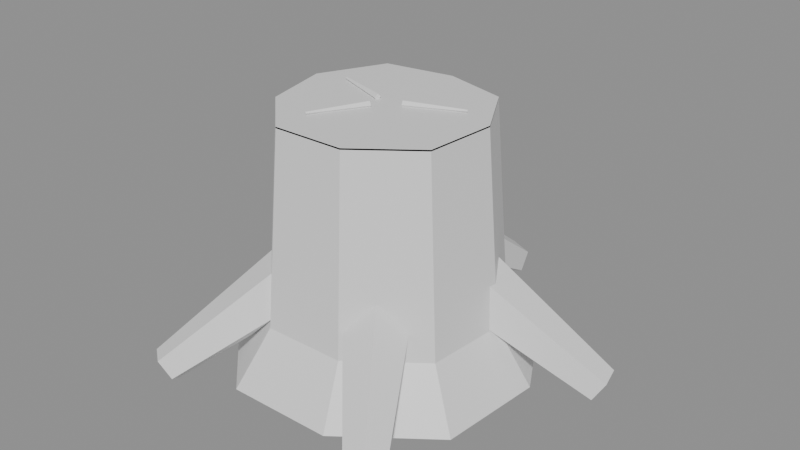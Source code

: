 # Source: TallCutStump.blend  (saved by Blender 5.2.44; exported with 4.5.12 LTS)
import bpy
from mathutils import Matrix  # noqa: F401  (used for matrix-valued properties, if any)

bpy.ops.wm.read_factory_settings(use_empty=True)
scene = bpy.context.scene
scene.name = 'Scene'

# ---- materials (node trees are filled in below, after node groups)
mat_alpinetreepalette = bpy.data.materials.new('AlpineTreePalette')
mat_alpinetreepalette.roughness = 0.5

# ---- material node trees
mat_alpinetreepalette.use_nodes = True; mat_alpinetreepalette.node_tree.nodes.clear()
_N = mat_alpinetreepalette.node_tree.nodes; _L = mat_alpinetreepalette.node_tree.links
n0 = _N.new('ShaderNodeBsdfPrincipled'); n0.name = 'Principled BSDF'; n0.location = (-200, 100)
n0.inputs[10].default_value = 0.005
n1 = _N.new('ShaderNodeOutputMaterial'); n1.name = 'Material Output'; n1.location = (200, 100)
n2 = _N.new('ShaderNodeNormalMap'); n2.name = 'Normal Map'; n2.location = (-600, -600)
n2.label = 'Normal/Map'
n2.width = 160
n2.inputs[0].default_value = 0.0
_L.new(n0.outputs[0], n1.inputs[0])
_L.new(n2.outputs[0], n0.inputs[5])
n1.is_active_output = True

# ---- meshes
me_22_tall_cut_stump___tree_or_wood_001 = bpy.data.meshes.new('22 Tall Cut Stump | Tree or Wood.001')
me_22_tall_cut_stump___tree_or_wood_001.from_pydata([(0.638, 0.03988, -0.1095), (0.421, 0.03988, -0.4972), (0.002766, 0.03988, -0.6101), (-0.4453, 0.03988, -0.5356), (-0.6521, 0.03988, -0.118), (-0.5578, 0.03988, 0.3187), (-0.2347, 0.03988, 0.6359), (0.2266, 0.03988, 0.6315), (0.6, 0.03988, 0.3501), (0.4891, 0.2709, -0.08397), (0.3228, 0.2709, -0.3812), (0.00212, 0.2709, -0.4677), (-0.3414, 0.2709, -0.4106), (-0.4999, 0.2709, -0.09049), (-0.4276, 0.2709, 0.2443), (-0.1799, 0.2709, 0.4875), (0.1737, 0.2709, 0.4842), (0.46, 0.2709, 0.2684), (0.4253, 1.09, -0.07301), (0.2807, 1.09, -0.3314), (0.001844, 1.09, -0.4067), (-0.2969, 1.09, -0.3571), (-0.4347, 1.09, -0.07868), (-0.3719, 1.09, 0.2125), (-0.1565, 1.09, 0.4239), (0.1511, 1.09, 0.421), (0.4, 1.09, 0.2334), (0.4253, 1.096, -0.07301), (0.2807, 1.096, -0.3314), (0.001844, 1.096, -0.4067), (-0.2969, 1.096, -0.3571), (-0.4347, 1.096, -0.07868), (-0.3719, 1.096, 0.2125), (-0.1565, 1.096, 0.4239), (0.1511, 1.096, 0.421), (0.4, 1.096, 0.2334), (0.336, 1.096, -0.05768), (0.2217, 1.096, -0.2618), (0.001457, 1.096, -0.3213), (-0.2345, 1.096, -0.2821), (-0.3434, 1.096, -0.06216), (-0.2938, 1.096, 0.1678), (-0.1236, 1.096, 0.3349), (0.1193, 1.096, 0.3326), (0.316, 1.096, 0.1844), (0.2595, 1.096, -0.04454), (0.1712, 1.096, -0.2022), (0.001125, 1.096, -0.2481), (-0.1811, 1.096, -0.2178), (-0.2652, 1.096, -0.048), (-0.2268, 1.096, 0.1296), (-0.09545, 1.096, 0.2586), (0.09216, 1.096, 0.2568), (0.244, 1.096, 0.1424), (0.1361, 1.096, -0.02336), (0.08982, 1.096, -0.1061), (0.00059, 1.096, -0.1302), (-0.095, 1.096, -0.1143), (-0.1391, 1.096, -0.02518), (-0.119, 1.096, 0.06799), (-0.05007, 1.096, 0.1357), (0.04834, 1.096, 0.1347), (0.128, 1.096, 0.07468), (0.8191, 0.0009036, -0.2669), (0.8643, 0.03485, -0.1955), (0.9072, 0.1103, -0.2228), (0.8886, 0.123, -0.3109), (0.8341, 0.05537, -0.3382), (0.1183, 0.3844, -0.06354), (0.2086, 0.4523, 0.0791), (0.2945, 0.6032, 0.02462), (0.2572, 0.6286, -0.1517), (0.1483, 0.4934, -0.2062), (-0.0646, 0.0632, -0.9029), (-0.009784, 0.002676, -0.8628), (0.07622, 0.02812, -0.8781), (0.07456, 0.1044, -0.9277), (-0.01247, 0.126, -0.9431), (-0.1517, 0.509, -0.215), (-0.04209, 0.388, -0.1347), (0.1299, 0.4389, -0.1654), (0.1266, 0.5914, -0.2646), (-0.04747, 0.6347, -0.2953), (-0.8986, 0.1287, -0.2912), (-0.8847, 0.07333, -0.2203), (-0.8294, 0.00631, -0.2474), (-0.8092, 0.02024, -0.335), (-0.8519, 0.09586, -0.362), (-0.2912, 0.64, -0.06933), (-0.2634, 0.5293, 0.07242), (-0.1529, 0.3952, 0.01827), (-0.1123, 0.4231, -0.1569), (-0.1978, 0.5743, -0.2111), (-0.598, 0.1173, 0.723), (-0.5252, 0.1174, 0.7775), (-0.4743, 0.04491, 0.7567), (-0.5157, 0.0, 0.6892), (-0.5921, 0.04475, 0.6684), (-0.2427, 0.6173, 0.1721), (-0.09706, 0.6175, 0.2813), (0.00466, 0.4724, 0.2396), (-0.07809, 0.3826, 0.1047), (-0.231, 0.4721, 0.06299), (0.4624, 0.01356, 0.738), (0.469, 0.08677, 0.7916), (0.5466, 0.1297, 0.7711), (0.5879, 0.08308, 0.7048), (0.5359, 0.01127, 0.6844), (0.008032, 0.4097, 0.1757), (0.02121, 0.5562, 0.283), (0.1763, 0.6421, 0.242), (0.259, 0.5488, 0.1094), (0.155, 0.4052, 0.06846), (0.05941, 1.117, -0.02512), (0.06486, 1.103, -0.01222), (0.05941, 1.089, -0.02512), (0.05396, 1.103, -0.03801), (0.2891, 1.108, -0.1222), (0.2911, 1.103, -0.1176), (0.2891, 1.098, -0.1222), (0.2872, 1.103, -0.1268), (-0.06077, 1.089, -0.02161), (-0.06546, 1.103, -0.008416), (-0.06077, 1.117, -0.02161), (-0.05608, 1.103, -0.0348), (-0.2958, 1.098, -0.1052), (-0.2974, 1.103, -0.1004), (-0.2958, 1.108, -0.1052), (-0.2941, 1.103, -0.1099), (-0.03162, 1.089, 0.05622), (-0.01942, 1.103, 0.06308), (-0.03162, 1.117, 0.05622), (-0.04382, 1.103, 0.04935), (-0.1539, 1.098, 0.2736), (-0.1495, 1.103, 0.276), (-0.1539, 1.108, 0.2736), (-0.1583, 1.103, 0.2711)], [], [(0, 1, 10, 9), (1, 2, 11, 10), (2, 3, 12, 11), (3, 4, 13, 12), (4, 5, 14, 13), (5, 6, 15, 14), (6, 7, 16, 15), (7, 8, 17, 16), (8, 0, 9, 17), (9, 10, 19, 18), (10, 11, 20, 19), (11, 12, 21, 20), (12, 13, 22, 21), (13, 14, 23, 22), (14, 15, 24, 23), (15, 16, 25, 24), (16, 17, 26, 25), (17, 9, 18, 26), (8, 7, 6, 5, 4, 3, 2, 1, 0), (27, 28, 37, 36), (28, 29, 38, 37), (29, 30, 39, 38), (30, 31, 40, 39), (31, 32, 41, 40), (32, 33, 42, 41), (33, 34, 43, 42), (34, 35, 44, 43), (35, 27, 36, 44), (36, 37, 46, 45), (37, 38, 47, 46), (38, 39, 48, 47), (39, 40, 49, 48), (40, 41, 50, 49), (41, 42, 51, 50), (42, 43, 52, 51), (43, 44, 53, 52), (44, 36, 45, 53), (45, 46, 55, 54), (46, 47, 56, 55), (47, 48, 57, 56), (48, 49, 58, 57), (49, 50, 59, 58), (50, 51, 60, 59), (51, 52, 61, 60), (52, 53, 62, 61), (53, 45, 54, 62), (54, 55, 56, 57, 58, 59, 60, 61, 62), (63, 64, 69, 68), (64, 65, 70, 69), (65, 66, 71, 70), (66, 67, 72, 71), (67, 63, 68, 72), (67, 66, 65, 64, 63), (68, 69, 70, 71, 72), (73, 74, 79, 78), (74, 75, 80, 79), (75, 76, 81, 80), (76, 77, 82, 81), (77, 73, 78, 82), (77, 76, 75, 74, 73), (78, 79, 80, 81, 82), (83, 84, 89, 88), (84, 85, 90, 89), (85, 86, 91, 90), (86, 87, 92, 91), (87, 83, 88, 92), (87, 86, 85, 84, 83), (88, 89, 90, 91, 92), (93, 94, 99, 98), (94, 95, 100, 99), (95, 96, 101, 100), (96, 97, 102, 101), (97, 93, 98, 102), (97, 96, 95, 94, 93), (98, 99, 100, 101, 102), (103, 104, 109, 108), (104, 105, 110, 109), (105, 106, 111, 110), (106, 107, 112, 111), (107, 103, 108, 112), (107, 106, 105, 104, 103), (108, 109, 110, 111, 112), (113, 114, 118, 117), (114, 115, 119, 118), (115, 116, 120, 119), (116, 113, 117, 120), (116, 115, 114, 113), (117, 118, 119, 120), (121, 122, 126, 125), (122, 123, 127, 126), (123, 124, 128, 127), (124, 121, 125, 128), (124, 123, 122, 121), (125, 126, 127, 128), (129, 130, 134, 133), (130, 131, 135, 134), (131, 132, 136, 135), (132, 129, 133, 136), (132, 131, 130, 129), (133, 134, 135, 136)])
_uv = me_22_tall_cut_stump___tree_or_wood_001.uv_layers.new(name='PaletteUV')
_uv.uv.foreach_set('vector', [0.1562, 0.5, 0.1562, 0.5, 0.1562, 0.5, 0.1562, 0.5, 0.03125, 0.5, 0.03125, 0.5, 0.03125, 0.5, 0.03125, 0.5, 0.1562, 0.5, 0.1562, 0.5, 0.1562, 0.5, 0.1562, 0.5, 0.1562, 0.5, 0.1562, 0.5, 0.1562, 0.5, 0.1562, 0.5, 0.1562, 0.5, 0.1562, 0.5, 0.1562, 0.5, 0.1562, 0.5, 0.03125, 0.5, 0.03125, 0.5, 0.03125, 0.5, 0.03125, 0.5, 0.1562, 0.5, 0.1562, 0.5, 0.1562, 0.5, 0.1562, 0.5, 0.1562, 0.5, 0.1562, 0.5, 0.1562, 0.5, 0.1562, 0.5, 0.1562, 0.5, 0.1562, 0.5, 0.1562, 0.5, 0.1562, 0.5, 0.03125, 0.5, 0.03125, 0.5, 0.03125, 0.5, 0.03125, 0.5, 0.1562, 0.5, 0.1562, 0.5, 0.1562, 0.5, 0.1562, 0.5, 0.1562, 0.5, 0.1562, 0.5, 0.1562, 0.5, 0.1562, 0.5, 0.1562, 0.5, 0.1562, 0.5, 0.1562, 0.5, 0.1562, 0.5, 0.03125, 0.5, 0.03125, 0.5, 0.03125, 0.5, 0.03125, 0.5, 0.1562, 0.5, 0.1562, 0.5, 0.1562, 0.5, 0.1562, 0.5, 0.1562, 0.5, 0.1562, 0.5, 0.1562, 0.5, 0.1562, 0.5, 0.1562, 0.5, 0.1562, 0.5, 0.1562, 0.5, 0.1562, 0.5, 0.03125, 0.5, 0.03125, 0.5, 0.03125, 0.5, 0.03125, 0.5, 0.1562, 0.5, 0.1562, 0.5, 0.1562, 0.5, 0.1562, 0.5, 0.1562, 0.5, 0.1562, 0.5, 0.1562, 0.5, 0.1562, 0.5, 0.1562, 0.5, 0.2812, 0.5, 0.2812, 0.5, 0.2812, 0.5, 0.2812, 0.5, 0.2812, 0.5, 0.2812, 0.5, 0.2812, 0.5, 0.2812, 0.5, 0.2812, 0.5, 0.2812, 0.5, 0.2812, 0.5, 0.2812, 0.5, 0.2812, 0.5, 0.2812, 0.5, 0.2812, 0.5, 0.2812, 0.5, 0.2812, 0.5, 0.2812, 0.5, 0.2812, 0.5, 0.2812, 0.5, 0.2812, 0.5, 0.2812, 0.5, 0.2812, 0.5, 0.2812, 0.5, 0.2812, 0.5, 0.2812, 0.5, 0.2812, 0.5, 0.2812, 0.5, 0.2812, 0.5, 0.2812, 0.5, 0.2812, 0.5, 0.2812, 0.5, 0.2812, 0.5, 0.2812, 0.5, 0.2812, 0.5, 0.2812, 0.5, 0.2188, 0.5, 0.2188, 0.5, 0.2188, 0.5, 0.2188, 0.5, 0.2188, 0.5, 0.2188, 0.5, 0.2188, 0.5, 0.2188, 0.5, 0.2188, 0.5, 0.2188, 0.5, 0.2188, 0.5, 0.2188, 0.5, 0.2188, 0.5, 0.2188, 0.5, 0.2188, 0.5, 0.2188, 0.5, 0.2188, 0.5, 0.2188, 0.5, 0.2188, 0.5, 0.2188, 0.5, 0.2188, 0.5, 0.2188, 0.5, 0.2188, 0.5, 0.2188, 0.5, 0.2188, 0.5, 0.2188, 0.5, 0.2188, 0.5, 0.2188, 0.5, 0.2188, 0.5, 0.2188, 0.5, 0.2188, 0.5, 0.2188, 0.5, 0.2188, 0.5, 0.2188, 0.5, 0.2188, 0.5, 0.2188, 0.5, 0.2812, 0.5, 0.2812, 0.5, 0.2812, 0.5, 0.2812, 0.5, 0.2812, 0.5, 0.2812, 0.5, 0.2812, 0.5, 0.2812, 0.5, 0.2812, 0.5, 0.2812, 0.5, 0.2812, 0.5, 0.2812, 0.5, 0.2812, 0.5, 0.2812, 0.5, 0.2812, 0.5, 0.2812, 0.5, 0.2812, 0.5, 0.2812, 0.5, 0.2812, 0.5, 0.2812, 0.5, 0.2812, 0.5, 0.2812, 0.5, 0.2812, 0.5, 0.2812, 0.5, 0.2812, 0.5, 0.2812, 0.5, 0.2812, 0.5, 0.2812, 0.5, 0.2812, 0.5, 0.2812, 0.5, 0.2812, 0.5, 0.2812, 0.5, 0.2812, 0.5, 0.2812, 0.5, 0.2812, 0.5, 0.2812, 0.5, 0.2812, 0.5, 0.2812, 0.5, 0.2812, 0.5, 0.2812, 0.5, 0.2812, 0.5, 0.2812, 0.5, 0.2812, 0.5, 0.2812, 0.5, 0.2812, 0.5, 0.1562, 0.5, 0.1562, 0.5, 0.1562, 0.5, 0.1562, 0.5, 0.1562, 0.5, 0.1562, 0.5, 0.1562, 0.5, 0.1562, 0.5, 0.1562, 0.5, 0.1562, 0.5, 0.1562, 0.5, 0.1562, 0.5, 0.1562, 0.5, 0.1562, 0.5, 0.1562, 0.5, 0.1562, 0.5, 0.1562, 0.5, 0.1562, 0.5, 0.1562, 0.5, 0.1562, 0.5, 0.1562, 0.5, 0.1562, 0.5, 0.1562, 0.5, 0.1562, 0.5, 0.1562, 0.5, 0.1562, 0.5, 0.1562, 0.5, 0.1562, 0.5, 0.1562, 0.5, 0.1562, 0.5, 0.1562, 0.5, 0.1562, 0.5, 0.1562, 0.5, 0.1562, 0.5, 0.1562, 0.5, 0.1562, 0.5, 0.1562, 0.5, 0.1562, 0.5, 0.1562, 0.5, 0.1562, 0.5, 0.1562, 0.5, 0.1562, 0.5, 0.1562, 0.5, 0.1562, 0.5, 0.1562, 0.5, 0.1562, 0.5, 0.1562, 0.5, 0.1562, 0.5, 0.1562, 0.5, 0.1562, 0.5, 0.1562, 0.5, 0.1562, 0.5, 0.1562, 0.5, 0.1562, 0.5, 0.1562, 0.5, 0.1562, 0.5, 0.1562, 0.5, 0.1562, 0.5, 0.1562, 0.5, 0.1562, 0.5, 0.1562, 0.5, 0.1562, 0.5, 0.1562, 0.5, 0.1562, 0.5, 0.1562, 0.5, 0.1562, 0.5, 0.1562, 0.5, 0.1562, 0.5, 0.1562, 0.5, 0.1562, 0.5, 0.1562, 0.5, 0.1562, 0.5, 0.1562, 0.5, 0.1562, 0.5, 0.1562, 0.5, 0.1562, 0.5, 0.1562, 0.5, 0.1562, 0.5, 0.1562, 0.5, 0.1562, 0.5, 0.1562, 0.5, 0.1562, 0.5, 0.1562, 0.5, 0.1562, 0.5, 0.1562, 0.5, 0.1562, 0.5, 0.1562, 0.5, 0.1562, 0.5, 0.1562, 0.5, 0.1562, 0.5, 0.1562, 0.5, 0.1562, 0.5, 0.1562, 0.5, 0.1562, 0.5, 0.1562, 0.5, 0.1562, 0.5, 0.1562, 0.5, 0.1562, 0.5, 0.1562, 0.5, 0.1562, 0.5, 0.1562, 0.5, 0.1562, 0.5, 0.1562, 0.5, 0.1562, 0.5, 0.1562, 0.5, 0.1562, 0.5, 0.1562, 0.5, 0.1562, 0.5, 0.1562, 0.5, 0.1562, 0.5, 0.1562, 0.5, 0.1562, 0.5, 0.1562, 0.5, 0.1562, 0.5, 0.1562, 0.5, 0.1562, 0.5, 0.1562, 0.5, 0.1562, 0.5, 0.1562, 0.5, 0.1562, 0.5, 0.1562, 0.5, 0.1562, 0.5, 0.1562, 0.5, 0.1562, 0.5, 0.1562, 0.5, 0.1562, 0.5, 0.1562, 0.5, 0.1562, 0.5, 0.1562, 0.5, 0.1562, 0.5, 0.1562, 0.5, 0.1562, 0.5, 0.1562, 0.5, 0.1562, 0.5, 0.1562, 0.5, 0.1562, 0.5, 0.1562, 0.5, 0.1562, 0.5, 0.1562, 0.5, 0.1562, 0.5, 0.1562, 0.5, 0.1562, 0.5, 0.1562, 0.5, 0.1562, 0.5, 0.1562, 0.5, 0.1562, 0.5, 0.1562, 0.5, 0.1562, 0.5, 0.1562, 0.5, 0.1562, 0.5, 0.09375, 0.5, 0.09375, 0.5, 0.09375, 0.5, 0.09375, 0.5, 0.09375, 0.5, 0.09375, 0.5, 0.09375, 0.5, 0.09375, 0.5, 0.09375, 0.5, 0.09375, 0.5, 0.09375, 0.5, 0.09375, 0.5, 0.09375, 0.5, 0.09375, 0.5, 0.09375, 0.5, 0.09375, 0.5, 0.09375, 0.5, 0.09375, 0.5, 0.09375, 0.5, 0.09375, 0.5, 0.09375, 0.5, 0.09375, 0.5, 0.09375, 0.5, 0.09375, 0.5, 0.09375, 0.5, 0.09375, 0.5, 0.09375, 0.5, 0.09375, 0.5, 0.09375, 0.5, 0.09375, 0.5, 0.09375, 0.5, 0.09375, 0.5, 0.09375, 0.5, 0.09375, 0.5, 0.09375, 0.5, 0.09375, 0.5, 0.09375, 0.5, 0.09375, 0.5, 0.09375, 0.5, 0.09375, 0.5, 0.09375, 0.5, 0.09375, 0.5, 0.09375, 0.5, 0.09375, 0.5, 0.09375, 0.5, 0.09375, 0.5, 0.09375, 0.5, 0.09375, 0.5, 0.09375, 0.5, 0.09375, 0.5, 0.09375, 0.5, 0.09375, 0.5, 0.09375, 0.5, 0.09375, 0.5, 0.09375, 0.5, 0.09375, 0.5, 0.09375, 0.5, 0.09375, 0.5, 0.09375, 0.5, 0.09375, 0.5, 0.09375, 0.5, 0.09375, 0.5, 0.09375, 0.5, 0.09375, 0.5, 0.09375, 0.5, 0.09375, 0.5, 0.09375, 0.5, 0.09375, 0.5, 0.09375, 0.5, 0.09375, 0.5, 0.09375, 0.5, 0.09375, 0.5])
me_22_tall_cut_stump___tree_or_wood_001.materials.append(mat_alpinetreepalette)
me_22_tall_cut_stump___tree_or_wood_001.update()
me_22_tall_cut_stump___tree_or_wood_001.normals_split_custom_set([tuple(v) for v in zip(*[iter([0.7428, 0.5247, -0.4158, 0.7428, 0.5247, -0.4158, 0.7428, 0.5247, -0.4158, 0.7428, 0.5247, -0.4158, 0.224, 0.5118, -0.8294, 0.224, 0.5118, -0.8294, 0.224, 0.5118, -0.8294, 0.224, 0.5118, -0.8294, -0.1402, 0.5192, -0.8431, -0.1402, 0.5192, -0.8431, -0.1402, 0.5192, -0.8431, -0.1402, 0.5192, -0.8431, -0.7537, 0.5409, -0.3732, -0.7537, 0.5409, -0.3732, -0.7537, 0.5409, -0.3732, -0.7537, 0.5409, -0.3732, -0.8313, 0.5261, 0.1794, -0.8313, 0.5261, 0.1794, -0.8313, 0.5261, 0.1794, -0.8313, 0.5261, 0.1794, -0.5943, 0.5297, 0.6053, -0.5943, 0.5297, 0.6053, -0.5943, 0.5297, 0.6053, -0.5943, 0.5297, 0.6053, 0.008015, 0.5391, 0.8422, 0.008015, 0.5391, 0.8422, 0.008015, 0.5391, 0.8422, 0.008015, 0.5391, 0.8422, 0.5053, 0.5433, 0.6704, 0.5053, 0.5433, 0.6704, 0.5053, 0.5433, 0.6704, 0.5053, 0.5433, 0.6704, 0.842, 0.5349, 0.0696, 0.842, 0.5349, 0.0696, 0.842, 0.5349, 0.0696, 0.842, 0.5349, 0.0696, 0.8702, 0.0743, -0.4871, 0.8702, 0.0743, -0.4871, 0.8702, 0.0743, -0.4871, 0.8702, 0.0743, -0.4871, 0.26, 0.07182, -0.9629, 0.26, 0.07182, -0.9629, 0.26, 0.07182, -0.9629, 0.26, 0.07182, -0.9629, -0.1636, 0.07323, -0.9838, -0.1636, 0.07323, -0.9838, -0.1636, 0.07323, -0.9838, -0.1636, 0.07323, -0.9838, -0.8935, 0.07751, -0.4424, -0.8935, 0.07751, -0.4424, -0.8935, 0.07751, -0.4424, -0.8935, 0.07751, -0.4424, -0.9748, 0.07458, 0.2104, -0.9748, 0.07458, 0.2104, -0.9748, 0.07458, 0.2104, -0.9748, 0.07458, 0.2104, -0.6986, 0.07527, 0.7115, -0.6986, 0.07527, 0.7115, -0.6986, 0.07527, 0.7115, -0.6986, 0.07527, 0.7115, 0.009488, 0.07714, 0.997, 0.009488, 0.07714, 0.997, 0.009488, 0.07714, 0.997, 0.009488, 0.07714, 0.997, 0.6, 0.07799, 0.7962, 0.6, 0.07799, 0.7962, 0.6, 0.07799, 0.7962, 0.6, 0.07799, 0.7962, 0.9937, 0.07631, 0.08214, 0.9937, 0.07631, 0.08214, 0.9937, 0.07631, 0.08214, 0.9937, 0.07631, 0.08214, 0.0, -1.0, 5.888e-09, 0.0, -1.0, 5.888e-09, 0.0, -1.0, 5.888e-09, 0.0, -1.0, 5.888e-09, 0.0, -1.0, 5.888e-09, 0.0, -1.0, 5.888e-09, 0.0, -1.0, 5.888e-09, 0.0, -1.0, 5.888e-09, 0.0, -1.0, 5.888e-09, 0.0, 1.0, -6.58e-07, 0.0, 1.0, -6.58e-07, 0.0, 1.0, -6.58e-07, 0.0, 1.0, -6.58e-07, 0.0, 1.0, 6.982e-07, 0.0, 1.0, 6.982e-07, 0.0, 1.0, 6.982e-07, 0.0, 1.0, 6.982e-07, 0.0, 1.0, 0.0, 0.0, 1.0, 0.0, 0.0, 1.0, 0.0, 0.0, 1.0, 0.0, 0.0, 1.0, -3.006e-07, 0.0, 1.0, -3.006e-07, 0.0, 1.0, -3.006e-07, 0.0, 1.0, -3.006e-07, 0.0, 1.0, 0.0, 0.0, 1.0, 0.0, 0.0, 1.0, 0.0, 0.0, 1.0, 0.0, 0.0, 1.0, 6.373e-07, 0.0, 1.0, 6.373e-07, 0.0, 1.0, 6.373e-07, 0.0, 1.0, 6.373e-07, 0.0, 1.0, 0.0, 0.0, 1.0, 0.0, 0.0, 1.0, 0.0, 0.0, 1.0, 0.0, 0.0, 1.0, 5.954e-07, 0.0, 1.0, 5.954e-07, 0.0, 1.0, 5.954e-07, 0.0, 1.0, 5.954e-07, 0.0, 1.0, -7.714e-08, 0.0, 1.0, -7.714e-08, 0.0, 1.0, -7.714e-08, 0.0, 1.0, -7.714e-08, 0.0, 1.0, -4.908e-07, 0.0, 1.0, -4.908e-07, 0.0, 1.0, -4.908e-07, 0.0, 1.0, -4.908e-07, 0.0, 1.0, 1.041e-06, 0.0, 1.0, 1.041e-06, 0.0, 1.0, 1.041e-06, 0.0, 1.0, 1.041e-06, 0.0, 1.0, 9.741e-07, 0.0, 1.0, 9.741e-07, 0.0, 1.0, 9.741e-07, 0.0, 1.0, 9.741e-07, 0.0, 1.0, -4.484e-07, 0.0, 1.0, -4.484e-07, 0.0, 1.0, -4.484e-07, 0.0, 1.0, -4.484e-07, 0.0, 1.0, 0.0, 0.0, 1.0, 0.0, 0.0, 1.0, 0.0, 0.0, 1.0, 0.0, 0.0, 1.0, 0.0, 0.0, 1.0, 0.0, 0.0, 1.0, 0.0, 0.0, 1.0, 0.0, 0.0, 1.0, 0.0, 0.0, 1.0, 0.0, 0.0, 1.0, 0.0, 0.0, 1.0, 0.0, 0.0, 1.0, -8.882e-07, 0.0, 1.0, -8.882e-07, 0.0, 1.0, -8.882e-07, 0.0, 1.0, -8.882e-07, 0.0, 1.0, -1.151e-07, 0.0, 1.0, -1.151e-07, 0.0, 1.0, -1.151e-07, 0.0, 1.0, -1.151e-07, 0.0, 1.0, 0.0, 0.0, 1.0, 0.0, 0.0, 1.0, 0.0, 0.0, 1.0, 0.0, 0.0, 1.0, -1.46e-06, 0.0, 1.0, -1.46e-06, 0.0, 1.0, -1.46e-06, 0.0, 1.0, -1.46e-06, 0.0, 1.0, 9.102e-07, 0.0, 1.0, 9.102e-07, 0.0, 1.0, 9.102e-07, 0.0, 1.0, 9.102e-07, 0.0, 1.0, 0.0, 0.0, 1.0, 0.0, 0.0, 1.0, 0.0, 0.0, 1.0, 0.0, 0.0, 1.0, -1.136e-07, 0.0, 1.0, -1.136e-07, 0.0, 1.0, -1.136e-07, 0.0, 1.0, -1.136e-07, 0.0, 1.0, 0.0, 0.0, 1.0, 0.0, 0.0, 1.0, 0.0, 0.0, 1.0, 0.0, 0.0, 1.0, -4.253e-07, 0.0, 1.0, -4.253e-07, 0.0, 1.0, -4.253e-07, 0.0, 1.0, -4.253e-07, 0.0, 1.0, -4.149e-07, 0.0, 1.0, -4.149e-07, 0.0, 1.0, -4.149e-07, 0.0, 1.0, -4.149e-07, 0.0, 1.0, 4.838e-07, 0.0, 1.0, 4.838e-07, 0.0, 1.0, 4.838e-07, 0.0, 1.0, 4.838e-07, 0.0, 1.0, -1.294e-07, 0.0, 1.0, -1.294e-07, 0.0, 1.0, -1.294e-07, 0.0, 1.0, -1.294e-07, 0.0, 1.0, -1.294e-07, 0.0, 1.0, -1.294e-07, 0.0, 1.0, -1.294e-07, 0.0, 1.0, -1.294e-07, 0.0, 1.0, -1.294e-07, -0.273, -0.79, 0.549, -0.273, -0.79, 0.549, -0.273, -0.79, 0.549, -0.273, -0.79, 0.549, 0.4285, 0.081, 0.8999, 0.4285, 0.081, 0.8999, 0.4285, 0.081, 0.8999, 0.4285, 0.081, 0.8999, 0.6221, 0.7827, -0.01885, 0.6221, 0.7827, -0.01885, 0.6221, 0.7827, -0.01885, 0.6221, 0.7827, -0.01885, 0.04014, 0.3454, -0.9376, 0.04014, 0.3454, -0.9376, 0.04014, 0.3454, -0.9376, 0.04014, 0.3454, -0.9376, -0.5131, -0.6266, -0.5867, -0.5131, -0.6266, -0.5867, -0.5131, -0.6266, -0.5867, -0.5131, -0.6266, -0.5867, 0.8008, -0.5452, -0.2477, 0.8008, -0.5452, -0.2477, 0.8008, -0.5452, -0.2477, 0.8008, -0.5452, -0.2477, 0.8008, -0.5452, -0.2477, -0.8008, 0.5452, 0.2477, -0.8008, 0.5452, 0.2477, -0.8008, 0.5452, 0.2477, -0.8008, 0.5452, 0.2477, -0.8008, 0.5452, 0.2477, -0.7949, -0.5502, 0.2559, -0.7949, -0.5502, 0.2559, -0.7949, -0.5502, 0.2559, -0.7949, -0.5502, 0.2559, 0.3263, -0.8294, 0.4534, 0.3263, -0.8294, 0.4534, 0.3263, -0.8294, 0.4534, 0.3263, -0.8294, 0.4534, 0.9978, -0.01978, -0.06376, 0.9978, -0.01978, -0.06376, 0.9978, -0.01978, -0.06376, 0.9978, -0.01978, -0.06376, 0.2917, 0.7599, -0.5809, 0.2917, 0.7599, -0.5809, 0.2917, 0.7599, -0.5809, 0.2917, 0.7599, -0.5809, -0.8163, 0.4321, -0.3834, -0.8163, 0.4321, -0.3834, -0.8163, 0.4321, -0.3834, -0.8163, 0.4321, -0.3834, 0.01187, -0.5452, -0.8382, 0.01187, -0.5452, -0.8382, 0.01187, -0.5452, -0.8382, 0.01187, -0.5452, -0.8382, 0.01187, -0.5452, -0.8382, -0.01187, 0.5452, 0.8382, -0.01187, 0.5452, 0.8382, -0.01187, 0.5452, 0.8382, -0.01187, 0.5452, 0.8382, -0.01187, 0.5452, 0.8382, -0.6478, 0.5336, 0.5437, -0.6478, 0.5336, 0.5437, -0.6478, 0.5336, 0.5437, -0.6478, 0.5336, 0.5437, -0.09713, -0.4406, 0.8924, -0.09713, -0.4406, 0.8924, -0.09713, -0.4406, 0.8924, -0.09713, -0.4406, 0.8924, 0.5043, -0.8633, -0.02056, 0.5043, -0.8633, -0.02056, 0.5043, -0.8633, -0.02056, 0.5043, -0.8633, -0.02056, 0.3254, -0.1503, -0.9336, 0.3254, -0.1503, -0.9336, 0.3254, -0.1503, -0.9336, 0.3254, -0.1503, -0.9336, -0.3866, 0.7131, -0.5848, -0.3866, 0.7131, -0.5848, -0.3866, 0.7131, -0.5848, -0.3866, 0.7131, -0.5848, -0.7935, -0.5452, -0.2703, -0.7935, -0.5452, -0.2703, -0.7935, -0.5452, -0.2703, -0.7935, -0.5452, -0.2703, -0.7935, -0.5452, -0.2703, 0.7935, 0.5452, 0.2703, 0.7935, 0.5452, 0.2703, 0.7935, 0.5452, 0.2703, 0.7935, 0.5452, 0.2703, 0.7935, 0.5452, 0.2703, -0.365, 0.7944, 0.4855, -0.365, 0.7944, 0.4855, -0.365, 0.7944, 0.4855, -0.365, 0.7944, 0.4855, 0.6196, 0.2179, 0.7541, 0.6196, 0.2179, 0.7541, 0.6196, 0.2179, 0.7541, 0.6196, 0.2179, 0.7541, 0.6951, -0.717, 0.05106, 0.6951, -0.717, 0.05106, 0.6951, -0.717, 0.05106, 0.6951, -0.717, 0.05106, -0.2428, -0.7183, -0.652, -0.2428, -0.7183, -0.652, -0.2428, -0.7183, -0.652, -0.2428, -0.7183, -0.652, -0.898, 0.2158, -0.3834, -0.898, 0.2158, -0.3834, -0.898, 0.2158, -0.3834, -0.898, 0.2158, -0.3834, -0.5023, -0.5452, 0.6711, -0.5023, -0.5452, 0.6711, -0.5023, -0.5452, 0.6711, -0.5023, -0.5452, 0.6711, -0.5023, -0.5452, 0.6711, 0.5023, 0.5452, -0.6711, 0.5023, 0.5452, -0.6711, 0.5023, 0.5452, -0.6711, 0.5023, 0.5452, -0.6711, 0.5023, 0.5452, -0.6711, -0.8333, -0.2759, 0.4791, -0.8333, -0.2759, 0.4791, -0.8333, -0.2759, 0.4791, -0.8333, -0.2759, 0.4791, -0.1634, 0.6491, 0.7429, -0.1634, 0.6491, 0.7429, -0.1634, 0.6491, 0.7429, -0.1634, 0.6491, 0.7429, 0.7831, 0.6197, 0.05212, 0.7831, 0.6197, 0.05212, 0.7831, 0.6197, 0.05212, 0.7831, 0.6197, 0.05212, 0.6982, -0.3234, -0.6387, 0.6982, -0.3234, -0.6387, 0.6982, -0.3234, -0.6387, 0.6982, -0.3234, -0.6387, -0.3008, -0.877, -0.3748, -0.3008, -0.877, -0.3748, -0.3008, -0.877, -0.3748, -0.3008, -0.877, -0.3748, 0.4831, -0.5452, 0.6851, 0.4831, -0.5452, 0.6851, 0.4831, -0.5452, 0.6851, 0.4831, -0.5452, 0.6851, 0.4831, -0.5452, 0.6851, -0.4831, 0.5452, -0.6851, -0.4831, 0.5452, -0.6851, -0.4831, 0.5452, -0.6851, -0.4831, 0.5452, -0.6851, -0.4831, 0.5452, -0.6851, 0.2988, 0.7069, 0.6411, 0.2988, 0.7069, 0.6411, 0.2988, 0.7069, 0.6411, 0.2988, 0.7069, 0.6411, 0.2988, -0.7069, 0.6411, 0.2988, -0.7069, 0.6411, 0.2988, -0.7069, 0.6411, 0.2988, -0.7069, 0.6411, -0.2518, -0.7069, -0.661, -0.2518, -0.7069, -0.661, -0.2518, -0.7069, -0.661, -0.2518, -0.7069, -0.661, -0.2518, 0.7069, -0.661, -0.2518, 0.7069, -0.661, -0.2518, 0.7069, -0.661, -0.2518, 0.7069, -0.661, -0.9211, 0.0, 0.3894, -0.9211, 0.0, 0.3894, -0.9211, 0.0, 0.3894, -0.9211, 0.0, 0.3894, 0.9211, -2.328e-06, -0.3894, 0.9211, -2.328e-06, -0.3894, 0.9211, -2.328e-06, -0.3894, 0.9211, -2.328e-06, -0.3894, -0.2608, -0.7069, 0.6575, -0.2608, -0.7069, 0.6575, -0.2608, -0.7069, 0.6575, -0.2608, -0.7069, 0.6575, -0.2608, 0.7069, 0.6575, -0.2608, 0.7069, 0.6575, -0.2608, 0.7069, 0.6575, -0.2608, 0.7069, 0.6575, 0.2128, 0.7069, -0.6746, 0.2128, 0.7069, -0.6746, 0.2128, 0.7069, -0.6746, 0.2128, 0.7069, -0.6746, 0.2128, -0.7069, -0.6746, 0.2128, -0.7069, -0.6746, 0.2128, -0.7069, -0.6746, 0.2128, -0.7069, -0.6746, 0.9422, 0.0, 0.335, 0.9422, 0.0, 0.335, 0.9422, 0.0, 0.335, 0.9422, 0.0, 0.335, -0.9422, 0.0, -0.335, -0.9422, 0.0, -0.335, -0.9422, 0.0, -0.335, -0.9422, 0.0, -0.335, 0.6036, -0.7069, 0.3688, 0.6036, -0.7069, 0.3688, 0.6036, -0.7069, 0.3688, 0.6036, -0.7069, 0.3688, 0.6036, 0.7069, 0.3688, 0.6036, 0.7069, 0.3688, 0.6036, 0.7069, 0.3688, 0.6036, 0.7069, 0.3688, -0.6286, 0.7069, -0.3243, -0.6286, 0.7069, -0.3243, -0.6286, 0.7069, -0.3243, -0.6286, 0.7069, -0.3243, -0.6286, -0.7069, -0.3243, -0.6286, -0.7069, -0.3243, -0.6286, -0.7069, -0.3243, -0.6286, -0.7069, -0.3243, 0.4903, 0.0, -0.8716, 0.4903, 0.0, -0.8716, 0.4903, 0.0, -0.8716, 0.4903, 0.0, -0.8716, -0.4903, -5.821e-07, 0.8716, -0.4903, -5.821e-07, 0.8716, -0.4903, -5.821e-07, 0.8716, -0.4903, -5.821e-07, 0.8716])] * 3)])

# ---- objects
ob_basisx = bpy.data.objects.new('BasisX', None)
ob_basisy = bpy.data.objects.new('BasisY', None)
ob_basisz = bpy.data.objects.new('BasisZ', None)
ob_treewood = bpy.data.objects.new('TreeWood', me_22_tall_cut_stump___tree_or_wood_001)

# ---- transforms, parenting, visibility, modifiers, constraints
ob_basisx.location = (1.0, 0.0, 0.0)
ob_basisx.rotation_euler = (1.571, -0.0, 0.0)
ob_basisx.color = (0.8, 0.8, 0.8, 1.0)
ob_basisy.location = (0.0, 1.0, 0.0)
ob_basisy.rotation_euler = (1.571, -0.0, 0.0)
ob_basisy.color = (0.8, 0.8, 0.8, 1.0)
ob_basisz.location = (0.0, 0.0, 1.0)
ob_basisz.rotation_euler = (1.571, -0.0, 0.0)
ob_basisz.color = (0.8, 0.8, 0.8, 1.0)
ob_treewood.location = (0.0, 0.0, 0.0)
ob_treewood.rotation_euler = (1.571, -0.0, 0.0)
ob_treewood.color = (0.8, 0.8, 0.8, 1.0)

# ---- collection membership
scene.collection.objects.link(ob_basisx)
scene.collection.objects.link(ob_basisy)
scene.collection.objects.link(ob_basisz)
scene.collection.objects.link(ob_treewood)

# ---- scene / render settings (as saved in the file)
scene.frame_start = 1; scene.frame_end = 250; scene.frame_set(1)
scene.render.engine = 'BLENDER_EEVEE_NEXT'
scene.render.bake_bias = 0.0
scene.render.bake_samples = 0
scene.render.compositor_device = 'GPU'
scene.eevee.use_volume_custom_range = False
scene.eevee.fast_gi_thickness_near = 0.1
scene.eevee.fast_gi_thickness_far = 0.0
scene.eevee.ray_tracing_options.screen_trace_thickness = 0.1
bpy.context.view_layer.update()

# ---- added for rendering (the .blend has no active camera and no usable light): camera, sun + grey world if the file has none
cam_auto = bpy.data.cameras.new('AutoCamera')
cam_auto.lens = 50.0
cam_auto.sensor_width = 36.0
cam_auto.clip_end = 1000.0
ob_auto_camera = bpy.data.objects.new('AutoCamera', cam_auto)
scene.collection.objects.link(ob_auto_camera)
ob_auto_camera.location = (2.5411, -2.96842, 2.58787)
ob_auto_camera.rotation_euler = (1.09748, -7.21219e-08, 0.694738)
scene.camera = ob_auto_camera
light_auto_sun = bpy.data.lights.new('AutoSun', 'SUN')
light_auto_sun.energy = 3.0
light_auto_sun.angle = 0.0523599
ob_auto_sun = bpy.data.objects.new('AutoSun', light_auto_sun)
scene.collection.objects.link(ob_auto_sun)
ob_auto_sun.rotation_euler = (0.872665, 0.174533, 0.523599)
if scene.world is None:
    world_auto = bpy.data.worlds.new('AutoWorld')
    world_auto.color = (0.3, 0.3, 0.3)
    scene.world = world_auto
bpy.context.view_layer.update()
